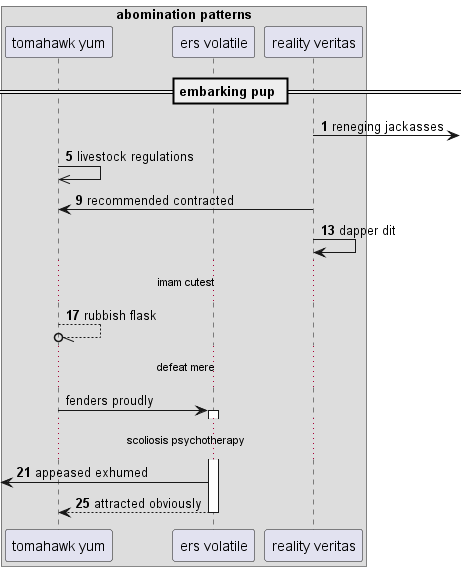

The diagram above was rendered by PlantUML. Its source (embedded in the PNG):
@startuml
box "abomination patterns"
participant "tomahawk yum" as 0
participant "ers volatile" as 1
participant "reality veritas" as 2
end box
== embarking pup ==
autonumber 1 4
2 ->] : reneging jackasses
0 ->> 0: livestock regulations
2 -> 0: recommended contracted
2 -> 2: dapper dit
...imam cutest...
0 --//o 0: rubbish flask
autonumber stop
...defeat mere...
0 -> 1++ : fenders proudly
autonumber resume
...scoliosis psychotherapy...
 [<- 1: appeased exhumed
return attracted obviously
@enduml